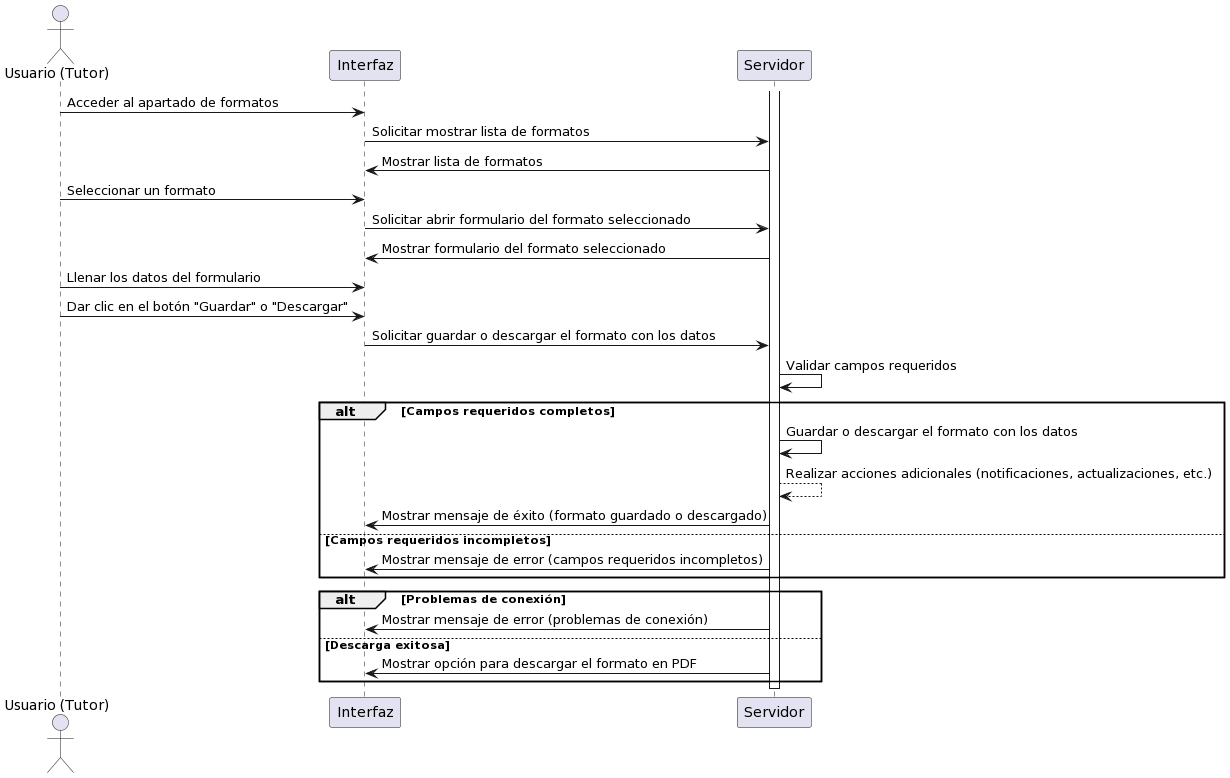

The diagram above was rendered by PlantUML. Its source (embedded in the PNG):
@startuml
actor "Usuario (Tutor)" as user
participant "Interfaz" as interface
participant "Servidor" as server

user -> interface: Acceder al apartado de formatos
interface -> server: Solicitar mostrar lista de formatos
server -> interface: Mostrar lista de formatos
user -> interface: Seleccionar un formato
interface -> server: Solicitar abrir formulario del formato seleccionado
server -> interface: Mostrar formulario del formato seleccionado
user -> interface: Llenar los datos del formulario
user -> interface: Dar clic en el botón "Guardar" o "Descargar"
interface -> server: Solicitar guardar o descargar el formato con los datos
server -> server: Validar campos requeridos
alt Campos requeridos completos
    server -> server: Guardar o descargar el formato con los datos
    server --> server: Realizar acciones adicionales (notificaciones, actualizaciones, etc.)
    server -> interface: Mostrar mensaje de éxito (formato guardado o descargado)
else Campos requeridos incompletos
    server -> interface: Mostrar mensaje de error (campos requeridos incompletos)
end

activate server

alt Problemas de conexión
    server -> interface: Mostrar mensaje de error (problemas de conexión)
else Descarga exitosa
    server -> interface: Mostrar opción para descargar el formato en PDF
end

deactivate server
@enduml